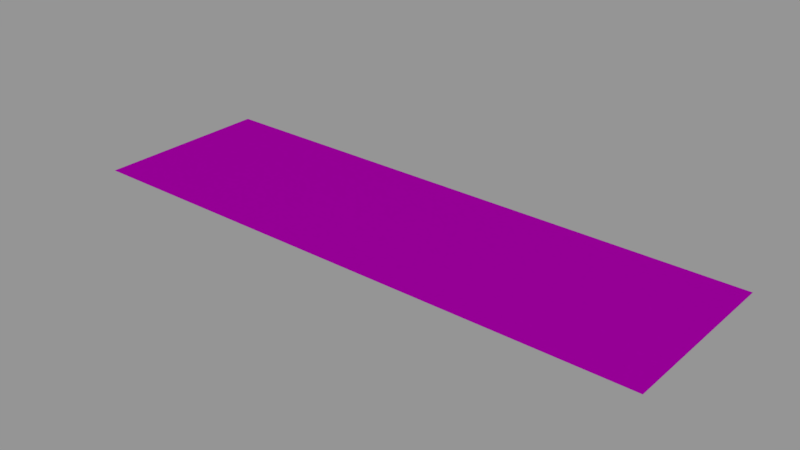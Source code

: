 # Source: info01_30.blend  (saved by Blender 2.79.0; exported with 4.5.12 LTS)
import bpy
from mathutils import Matrix  # noqa: F401  (used for matrix-valued properties, if any)

bpy.ops.wm.read_factory_settings(use_empty=True)
scene = bpy.context.scene
scene.name = 'Scene'

# ---- collections
col_collection_1 = bpy.data.collections.new('Collection 1'); scene.collection.children.link(col_collection_1)

# ---- images (referenced by path relative to the original .blend; pixels are not part of the script)
import os
ASSET_DIR = os.environ.get("B2B_ASSET_DIR", "")  # directory of the original .blend (textures are referenced by path, not embedded)
HERE = os.path.dirname(os.path.abspath(__file__))  # packed textures are extracted next to this script under _unpacked/

def load_image(name, relpath, width, height, colorspace="sRGB"):
    """Load a texture the original file referenced (path relative to the .blend, or extracted next to this script)."""
    p = next((c for c in (os.path.join(HERE, relpath), os.path.join(ASSET_DIR, relpath)) if relpath and os.path.exists(c)), "")
    if p:
        img = bpy.data.images.load(p, check_existing=True)
        img.name = name
    else:  # same state as the original file: an image datablock whose file is absent (Cycles renders it pink)
        img = bpy.data.images.new(name, width, height)
        img.source = "FILE"
        img.filepath = "//" + (relpath or name)
    img.colorspace_settings.name = colorspace
    return img
img_info01_30_hydraulic_reservoir_filling_png = load_image('info01_30_hydraulic_reservoir_filling.png', 'textures/info01_30_hydraulic_reservoir_filling.png', 1024, 1024, 'Linear Rec.709')

# ---- materials (node trees are filled in below, after node groups)
mat_info01_30 = bpy.data.materials.new('info01_30')
mat_info01_30.alpha_threshold = 0.0
mat_info01_30.roughness = 0.5

# ---- node groups
ng_decal_info_group = bpy.data.node_groups.new('Decal Info Group', 'ShaderNodeTree')
_s = ng_decal_info_group.interface.new_socket(name='Shader', in_out='OUTPUT', socket_type='NodeSocketShader')
_s = ng_decal_info_group.interface.new_socket(name='Material Color', in_out='INPUT', socket_type='NodeSocketColor')
_s.default_value = (0.5793, 0.5793, 0.5793, 1.0)
_s = ng_decal_info_group.interface.new_socket(name='Material Roughness', in_out='INPUT', socket_type='NodeSocketFloat')
_s.subtype = 'FACTOR'
_s.default_value = 0.2
_s.min_value = 0.0
_s.max_value = 1.0
_s = ng_decal_info_group.interface.new_socket(name='Invert', in_out='INPUT', socket_type='NodeSocketFloat')
_s.subtype = 'FACTOR'
_s.default_value = 1.0
_s.min_value = 0.0
_s.max_value = 1.0
_s = ng_decal_info_group.interface.new_socket(name='Alpha', in_out='INPUT', socket_type='NodeSocketColor')
_N = ng_decal_info_group.nodes; _L = ng_decal_info_group.links
n0 = _N.new('ShaderNodeBsdfTransparent'); n0.name = 'Transparent BSDF'; n0.location = (247, -354)
n1 = _N.new('ShaderNodeMixShader'); n1.name = 'Mix Shader'; n1.location = (498, -152)
n2 = _N.new('NodeGroupOutput'); n2.name = 'Group Output'; n2.location = (857, -88)
n3 = _N.new('ShaderNodeInvert'); n3.name = 'Invert'; n3.location = (-262, -267)
n4 = _N.new('ShaderNodeBsdfAnisotropic'); n4.name = 'Glossy BSDF'; n4.location = (290, 32)
n4.distribution = 'GGX'
n5 = _N.new('NodeGroupInput'); n5.name = 'Group Input'; n5.location = (-775, -19)
n6 = _N.new('ShaderNodeInvert'); n6.name = 'Invert.001'; n6.location = (-305, 58)
n7 = _N.new('ShaderNodeMath'); n7.name = 'Math'; n7.location = (0, 0)
n7.operation = 'POWER'
_L.new(n4.outputs[0], n1.inputs[1])
_L.new(n0.outputs[0], n1.inputs[2])
_L.new(n1.outputs[0], n2.inputs[0])
_L.new(n3.outputs[0], n1.inputs[0])
_L.new(n5.outputs[3], n3.inputs[1])
_L.new(n5.outputs[0], n6.inputs[1])
_L.new(n6.outputs[0], n4.inputs[0])
_L.new(n5.outputs[2], n6.inputs[0])
_L.new(n5.outputs[1], n7.inputs[0])
_L.new(n7.outputs[0], n4.inputs[1])
n2.is_active_output = True

# ---- material node trees
mat_info01_30.use_nodes = True; mat_info01_30.node_tree.nodes.clear()
_N = mat_info01_30.node_tree.nodes; _L = mat_info01_30.node_tree.links
n0 = _N.new('ShaderNodeOutputMaterial'); n0.name = 'Material Output'; n0.location = (188, 348)
n1 = _N.new('ShaderNodeGroup'); n1.name = 'Group'; n1.location = (-192, 385)
n1.width = 227
n1.node_tree = ng_decal_info_group
n1.inputs[1].default_value = 0.1
n1.inputs[2].default_value = 0.0
n2 = _N.new('ShaderNodeTexImage'); n2.name = 'Image Texture'; n2.location = (-662, 324)
n2.width = 295
n2.image = img_info01_30_hydraulic_reservoir_filling_png
_L.new(n1.outputs[0], n0.inputs[0])
_L.new(n2.outputs[1], n1.inputs[3])
_L.new(n2.outputs[0], n1.inputs[0])
n0.is_active_output = True

# ---- meshes
me_cube_001 = bpy.data.meshes.new('Cube.001')
me_cube_001.from_pydata([(-0.256, -0.0785, 0.0), (-0.256, 0.0785, 0.0), (0.256, -0.0785, 0.0), (0.256, 0.0785, 0.0)], [], [(3, 1, 0, 2)])
_uv = me_cube_001.uv_layers.new(name='UVMap')
_uv.uv.foreach_set('vector', [1.0, 1.0, 0.0, 1.0, 5.96e-08, 0.0, 1.0, 0.0])
me_cube_001.materials.append(mat_info01_30)
me_cube_001.use_remesh_preserve_volume = False
me_cube_001.use_remesh_preserve_attributes = False
me_cube_001.use_mirror_vertex_groups = False
me_cube_001.auto_texspace = False
me_cube_001.update()

# ---- objects
ob_info01_30 = bpy.data.objects.new('info01_30', me_cube_001)

# ---- transforms, parenting, visibility, modifiers, constraints
ob_info01_30.location = (0.0, 0.0, 0.0)
ob_info01_30.visible_shadow = False
ob_info01_30.show_wire = True
ob_info01_30.show_all_edges = True
ob_info01_30.lineart.crease_threshold = 0.0
_m = ob_info01_30.modifiers.new('Displace', 'DISPLACE')
_m.mid_level = 0.9999

# ---- collection membership
col_collection_1.objects.link(ob_info01_30)

# ---- scene / render settings (as saved in the file)
scene.frame_start = 0; scene.frame_end = 250; scene.frame_set(0)
scene.render.engine = 'CYCLES'
scene.render.dither_intensity = 0.0
scene.render.film_transparent = True
scene.cycles.use_denoising = False
scene.cycles.samples = 64
scene.cycles.sampling_pattern = 'TABULATED_SOBOL'
scene.cycles.light_sampling_threshold = 0.0
scene.cycles.use_adaptive_sampling = False
scene.cycles.use_light_tree = False
scene.cycles.blur_glossy = 0.0
scene.cycles.sample_clamp_indirect = 0.0
scene.view_settings.view_transform = 'Standard'
bpy.context.view_layer.update()

# ---- added for rendering (the .blend has no active camera and no usable light): camera, sun + grey world if the file has none
cam_auto = bpy.data.cameras.new('AutoCamera')
cam_auto.lens = 50.0
cam_auto.sensor_width = 36.0
cam_auto.clip_end = 1000.0
ob_auto_camera = bpy.data.objects.new('AutoCamera', cam_auto)
scene.collection.objects.link(ob_auto_camera)
ob_auto_camera.location = (0.495486, -0.594583, 0.396489)
ob_auto_camera.rotation_euler = (1.09748, -7.21219e-08, 0.694738)
scene.camera = ob_auto_camera
light_auto_sun = bpy.data.lights.new('AutoSun', 'SUN')
light_auto_sun.energy = 3.0
light_auto_sun.angle = 0.0523599
ob_auto_sun = bpy.data.objects.new('AutoSun', light_auto_sun)
scene.collection.objects.link(ob_auto_sun)
ob_auto_sun.rotation_euler = (0.872665, 0.174533, 0.523599)
if scene.world is None:
    world_auto = bpy.data.worlds.new('AutoWorld')
    world_auto.color = (0.3, 0.3, 0.3)
    scene.world = world_auto
bpy.context.view_layer.update()
